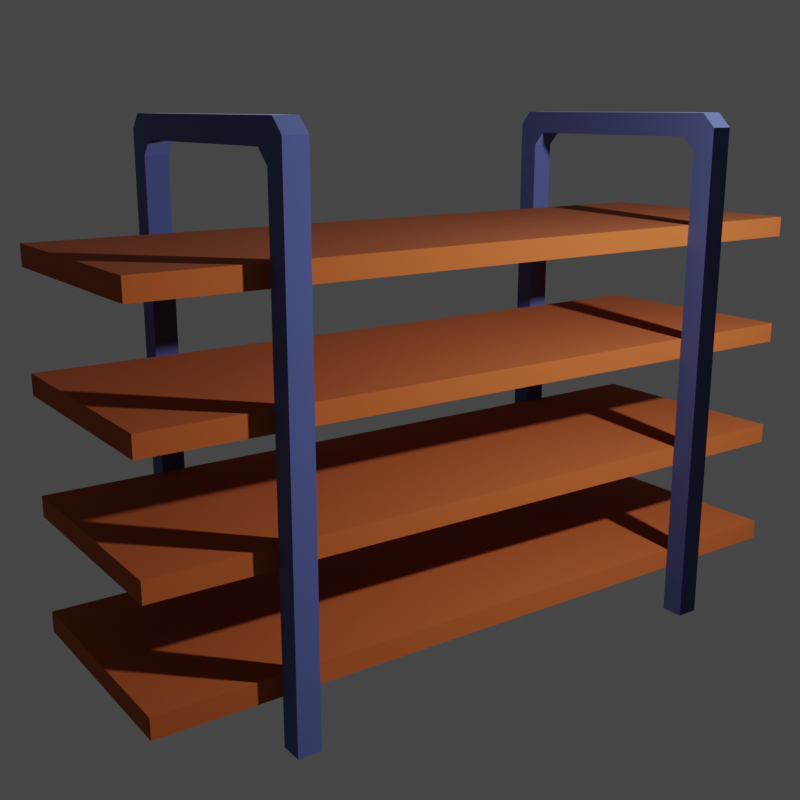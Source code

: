 # Source: fancy_shelf.blend  (saved by Blender 3.3.6; exported with 4.5.12 LTS)
import bpy
from mathutils import Matrix  # noqa: F401  (used for matrix-valued properties, if any)

bpy.ops.wm.read_factory_settings(use_empty=True)
scene = bpy.context.scene
scene.name = 'Scene'

# ---- collections
col_collection = bpy.data.collections.new('Collection'); scene.collection.children.link(col_collection)

# ---- materials (node trees are filled in below, after node groups)
mat_metal = bpy.data.materials.new('metal')
mat_metal.alpha_threshold = 0.0
mat_metal.use_transparent_shadow = False
mat_metal.roughness = 0.5
mat_metal.line_color = (0.0, 0.0, 0.0, 1.0)
mat_wood = bpy.data.materials.new('wood')
mat_wood.use_transparent_shadow = False

# ---- material node trees
mat_metal.use_nodes = True; mat_metal.node_tree.nodes.clear()
_N = mat_metal.node_tree.nodes; _L = mat_metal.node_tree.links
n0 = _N.new('ShaderNodeOutputMaterial'); n0.name = 'Material Output'; n0.location = (300, 300)
n1 = _N.new('ShaderNodeBsdfPrincipled'); n1.name = 'Principled BSDF'; n1.location = (10, 300)
n1.distribution = 'GGX'
n1.subsurface_method = 'RANDOM_WALK_SKIN'
n1.inputs[0].default_value = (0.1997, 0.2551, 0.7357, 1.0)
n1.inputs[1].default_value = 1.0
n1.inputs[2].default_value = 1.0
n1.inputs[3].default_value = 1.45
n1.inputs[13].default_value = 0.0
n1.inputs[24].default_value = 0.2
n1.inputs[27].default_value = (0.0, 0.0, 0.0, 1.0)
n1.inputs[28].default_value = 1.0
_L.new(n1.outputs[0], n0.inputs[0])
n0.is_active_output = True
mat_wood.use_nodes = True; mat_wood.node_tree.nodes.clear()
_N = mat_wood.node_tree.nodes; _L = mat_wood.node_tree.links
n0 = _N.new('ShaderNodeBsdfPrincipled'); n0.name = 'Principled BSDF'; n0.location = (10, 300)
n0.distribution = 'GGX'
n0.subsurface_method = 'RANDOM_WALK_SKIN'
n0.inputs[0].default_value = (0.4292, 0.09049, 0.01646, 1.0)
n0.inputs[2].default_value = 1.0
n0.inputs[3].default_value = 1.45
n0.inputs[27].default_value = (0.0, 0.0, 0.0, 1.0)
n0.inputs[28].default_value = 1.0
n1 = _N.new('ShaderNodeOutputMaterial'); n1.name = 'Material Output'; n1.location = (300, 300)
_L.new(n0.outputs[0], n1.inputs[0])
n1.is_active_output = True

# ---- world
world_world = bpy.data.worlds.new('World'); scene.world = world_world
world_world.use_nodes = True; world_world.node_tree.nodes.clear()
_N = world_world.node_tree.nodes; _L = world_world.node_tree.links
n0 = _N.new('ShaderNodeOutputWorld'); n0.name = 'World Output'; n0.location = (300, 300)
n1 = _N.new('ShaderNodeBackground'); n1.name = 'Background'; n1.location = (10, 300)
n1.inputs[0].default_value = (0.05088, 0.05088, 0.05088, 1.0)
_L.new(n1.outputs[0], n0.inputs[0])
n0.is_active_output = True
world_world.color = (0.05088, 0.05088, 0.05088)
world_world.use_sun_shadow = False
world_world.sun_shadow_jitter_overblur = 0.0

# ---- cameras
cam_camera = bpy.data.cameras.new('Camera')
cam_camera.clip_end = 100.0
cam_camera.ortho_scale = 7.314

# ---- lights
light_light = bpy.data.lights.new('Light', 'POINT')
light_light.transmission_factor = 0.0
light_light.energy = 1000.0
light_light.shadow_soft_size = 0.1
light_light.shadow_maximum_resolution = 0.006
light_light.use_absolute_resolution = True

# ---- meshes
me_cube = bpy.data.meshes.new('Cube')
me_cube.from_pydata([(1.12, -0.946, 0.001255), (1.12, -1.146, 0.001255), (0.9205, -0.946, 0.001255), (0.9205, -1.146, 0.001255), (-1.168, -1.146, 4.532), (-0.9682, -1.146, 4.332), (-1.168, -0.946, 4.532), (-0.9682, -0.946, 4.332), (1.12, 2.943, 0.001255), (1.12, 3.143, 0.001255), (-1.275, -1.146, 0.001754), (-1.076, -1.146, 0.001754), (-1.275, -0.946, 0.04277), (-1.076, -0.946, 0.04277), (1.0, -0.946, 4.532), (1.12, -0.946, 4.412), (1.0, -0.946, 4.412), (1.013, -0.946, 4.519), (1.025, -0.946, 4.507), (1.037, -0.946, 4.495), (1.048, -0.946, 4.484), (1.06, -0.946, 4.473), (1.071, -0.946, 4.461), (1.083, -0.946, 4.449), (1.095, -0.946, 4.438), (1.107, -0.946, 4.425), (1.12, -1.146, 4.412), (1.0, -1.146, 4.532), (1.0, -1.146, 4.412), (1.107, -1.146, 4.425), (1.095, -1.146, 4.438), (1.083, -1.146, 4.449), (1.071, -1.146, 4.461), (1.06, -1.146, 4.473), (1.048, -1.146, 4.484), (1.037, -1.146, 4.495), (1.025, -1.146, 4.507), (1.013, -1.146, 4.519), (0.9205, -0.946, 4.212), (0.8005, -0.946, 4.332), (1.0, -0.946, 4.412), (0.907, -0.946, 4.226), (0.8948, -0.946, 4.238), (0.8832, -0.946, 4.25), (0.8718, -0.946, 4.261), (0.86, -0.946, 4.273), (0.8484, -0.946, 4.284), (0.8372, -0.946, 4.296), (0.8257, -0.946, 4.307), (0.8137, -0.946, 4.319), (0.8005, -1.146, 4.332), (0.9205, -1.146, 4.212), (1.0, -1.146, 4.412), (0.8137, -1.146, 4.319), (0.8257, -1.146, 4.307), (0.8372, -1.146, 4.296), (0.8484, -1.146, 4.284), (0.86, -1.146, 4.273), (0.8718, -1.146, 4.261), (0.8832, -1.146, 4.25), (0.8948, -1.146, 4.238), (0.907, -1.146, 4.226), (-1.168, -1.146, 4.532), (-1.275, -1.146, 4.412), (-1.155, -1.146, 4.412), (-1.18, -1.146, 4.519), (-1.191, -1.146, 4.507), (-1.201, -1.146, 4.495), (-1.211, -1.146, 4.484), (-1.221, -1.146, 4.473), (-1.232, -1.146, 4.461), (-1.242, -1.146, 4.449), (-1.252, -1.146, 4.438), (-1.263, -1.146, 4.425), (-1.275, -0.946, 4.412), (-1.168, -0.946, 4.532), (-1.155, -0.946, 4.412), (-1.263, -0.946, 4.425), (-1.252, -0.946, 4.438), (-1.242, -0.946, 4.449), (-1.232, -0.946, 4.461), (-1.221, -0.946, 4.473), (-1.211, -0.946, 4.484), (-1.201, -0.946, 4.495), (-1.191, -0.946, 4.507), (-1.18, -0.946, 4.519), (-1.076, -1.146, 4.212), (-0.9682, -1.146, 4.332), (-1.155, -1.146, 4.412), (-1.064, -1.146, 4.226), (-1.053, -1.146, 4.238), (-1.042, -1.146, 4.25), (-1.032, -1.146, 4.261), (-1.022, -1.146, 4.273), (-1.011, -1.146, 4.284), (-1.001, -1.146, 4.296), (-0.9908, -1.146, 4.307), (-0.98, -1.146, 4.319), (-0.9682, -0.946, 4.332), (-1.076, -0.946, 4.212), (-1.155, -0.946, 4.412), (-0.98, -0.946, 4.319), (-0.9908, -0.946, 4.307), (-1.001, -0.946, 4.296), (-1.011, -0.946, 4.284), (-1.022, -0.946, 4.273), (-1.032, -0.946, 4.261), (-1.042, -0.946, 4.25), (-1.053, -0.946, 4.238), (-1.064, -0.946, 4.226), (0.9205, 3.143, 0.001255), (0.9205, 2.943, 0.001255), (-1.168, 2.943, 4.532), (-0.9682, 2.943, 4.332), (-1.168, 3.143, 4.532), (-0.9682, 3.143, 4.332), (-1.275, 2.943, 0.001754), (-1.076, 2.943, 0.001754), (-1.275, 3.143, 0.04277), (-1.076, 3.143, 0.04277), (1.0, 3.143, 4.532), (1.12, 3.143, 4.412), (1.0, 3.143, 4.412), (1.013, 3.143, 4.519), (1.025, 3.143, 4.507), (1.037, 3.143, 4.495), (1.048, 3.143, 4.484), (1.06, 3.143, 4.473), (1.071, 3.143, 4.461), (1.083, 3.143, 4.449), (1.095, 3.143, 4.438), (1.107, 3.143, 4.425), (1.12, 2.943, 4.412), (1.0, 2.943, 4.532), (1.0, 2.943, 4.412), (1.107, 2.943, 4.425), (1.095, 2.943, 4.438), (1.083, 2.943, 4.449), (1.071, 2.943, 4.461), (1.06, 2.943, 4.473), (1.048, 2.943, 4.484), (1.037, 2.943, 4.495), (1.025, 2.943, 4.507), (1.013, 2.943, 4.519), (0.9205, 3.143, 4.212), (0.8005, 3.143, 4.332), (1.0, 3.143, 4.412), (0.907, 3.143, 4.226), (0.8948, 3.143, 4.238), (0.8832, 3.143, 4.25), (0.8718, 3.143, 4.261), (0.86, 3.143, 4.273), (0.8484, 3.143, 4.284), (0.8372, 3.143, 4.296), (0.8257, 3.143, 4.307), (0.8137, 3.143, 4.319), (0.8005, 2.943, 4.332), (0.9205, 2.943, 4.212), (1.0, 2.943, 4.412), (0.8137, 2.943, 4.319), (0.8257, 2.943, 4.307), (0.8372, 2.943, 4.296), (0.8484, 2.943, 4.284), (0.86, 2.943, 4.273), (0.8718, 2.943, 4.261), (0.8832, 2.943, 4.25), (0.8948, 2.943, 4.238), (0.907, 2.943, 4.226), (-1.168, 2.943, 4.532), (-1.275, 2.943, 4.412), (-1.155, 2.943, 4.412), (-1.18, 2.943, 4.519), (-1.191, 2.943, 4.507), (-1.201, 2.943, 4.495), (-1.211, 2.943, 4.484), (-1.221, 2.943, 4.473), (-1.232, 2.943, 4.461), (-1.242, 2.943, 4.449), (-1.252, 2.943, 4.438), (-1.263, 2.943, 4.425), (-1.275, 3.143, 4.412), (-1.168, 3.143, 4.532), (-1.155, 3.143, 4.412), (-1.263, 3.143, 4.425), (-1.252, 3.143, 4.438), (-1.242, 3.143, 4.449), (-1.232, 3.143, 4.461), (-1.221, 3.143, 4.473), (-1.211, 3.143, 4.484), (-1.201, 3.143, 4.495), (-1.191, 3.143, 4.507), (-1.18, 3.143, 4.519), (-1.076, 2.943, 4.212), (-0.9682, 2.943, 4.332), (-1.155, 2.943, 4.412), (-1.064, 2.943, 4.226), (-1.053, 2.943, 4.238), (-1.042, 2.943, 4.25), (-1.032, 2.943, 4.261), (-1.022, 2.943, 4.273), (-1.011, 2.943, 4.284), (-1.001, 2.943, 4.296), (-0.9908, 2.943, 4.307), (-0.98, 2.943, 4.319), (-0.9682, 3.143, 4.332), (-1.076, 3.143, 4.212), (-1.155, 3.143, 4.412), (-0.98, 3.143, 4.319), (-0.9908, 3.143, 4.307), (-1.001, 3.143, 4.296), (-1.011, 3.143, 4.284), (-1.022, 3.143, 4.273), (-1.032, 3.143, 4.261), (-1.042, 3.143, 4.25), (-1.053, 3.143, 4.238), (-1.064, 3.143, 4.226)], [], [(50, 52, 28, 27, 4, 62, 64, 88, 87, 5), (2, 0, 1, 3), (1, 26, 28, 52, 51, 3), (2, 38, 40, 16, 15, 0), (39, 50, 5, 87, 98, 7), (0, 15, 26, 1), (156, 158, 134, 133, 112, 168, 170, 194, 193, 113), (12, 13, 11, 10), (86, 88, 64, 63, 10, 11), (6, 75, 62, 4, 27, 14), (74, 76, 100, 99, 13, 12), (14, 17, 18, 19, 20, 21, 22, 23, 24, 25, 15, 16), (26, 29, 30, 31, 32, 33, 34, 35, 36, 37, 27, 28), (14, 27, 37, 17), (17, 37, 36, 18), (18, 36, 35, 19), (19, 35, 34, 20), (20, 34, 33, 21), (21, 33, 32, 22), (22, 32, 31, 23), (23, 31, 30, 24), (24, 30, 29, 25), (25, 29, 26, 15), (38, 41, 42, 43, 44, 45, 46, 47, 48, 49, 39, 40), (50, 53, 54, 55, 56, 57, 58, 59, 60, 61, 51, 52), (50, 39, 49, 53), (53, 49, 48, 54), (54, 48, 47, 55), (55, 47, 46, 56), (56, 46, 45, 57), (57, 45, 44, 58), (58, 44, 43, 59), (59, 43, 42, 60), (60, 42, 41, 61), (61, 41, 38, 51), (3, 51, 38, 2), (63, 74, 12, 10), (62, 65, 66, 67, 68, 69, 70, 71, 72, 73, 63, 64), (74, 77, 78, 79, 80, 81, 82, 83, 84, 85, 75, 76), (74, 63, 73, 77), (77, 73, 72, 78), (78, 72, 71, 79), (79, 71, 70, 80), (80, 70, 69, 81), (81, 69, 68, 82), (82, 68, 67, 83), (83, 67, 66, 84), (84, 66, 65, 85), (85, 65, 62, 75), (14, 16, 40, 39, 7, 98, 100, 76, 75, 6), (86, 89, 90, 91, 92, 93, 94, 95, 96, 97, 87, 88), (98, 101, 102, 103, 104, 105, 106, 107, 108, 109, 99, 100), (86, 99, 109, 89), (89, 109, 108, 90), (90, 108, 107, 91), (91, 107, 106, 92), (92, 106, 105, 93), (93, 105, 104, 94), (94, 104, 103, 95), (95, 103, 102, 96), (96, 102, 101, 97), (97, 101, 98, 87), (99, 86, 11, 13), (110, 9, 8, 111), (8, 132, 134, 158, 157, 111), (110, 144, 146, 122, 121, 9), (145, 156, 113, 193, 204, 115), (9, 121, 132, 8), (118, 119, 117, 116), (192, 194, 170, 169, 116, 117), (114, 181, 168, 112, 133, 120), (180, 182, 206, 205, 119, 118), (120, 123, 124, 125, 126, 127, 128, 129, 130, 131, 121, 122), (132, 135, 136, 137, 138, 139, 140, 141, 142, 143, 133, 134), (120, 133, 143, 123), (123, 143, 142, 124), (124, 142, 141, 125), (125, 141, 140, 126), (126, 140, 139, 127), (127, 139, 138, 128), (128, 138, 137, 129), (129, 137, 136, 130), (130, 136, 135, 131), (131, 135, 132, 121), (144, 147, 148, 149, 150, 151, 152, 153, 154, 155, 145, 146), (156, 159, 160, 161, 162, 163, 164, 165, 166, 167, 157, 158), (156, 145, 155, 159), (159, 155, 154, 160), (160, 154, 153, 161), (161, 153, 152, 162), (162, 152, 151, 163), (163, 151, 150, 164), (164, 150, 149, 165), (165, 149, 148, 166), (166, 148, 147, 167), (167, 147, 144, 157), (111, 157, 144, 110), (169, 180, 118, 116), (168, 171, 172, 173, 174, 175, 176, 177, 178, 179, 169, 170), (180, 183, 184, 185, 186, 187, 188, 189, 190, 191, 181, 182), (180, 169, 179, 183), (183, 179, 178, 184), (184, 178, 177, 185), (185, 177, 176, 186), (186, 176, 175, 187), (187, 175, 174, 188), (188, 174, 173, 189), (189, 173, 172, 190), (190, 172, 171, 191), (191, 171, 168, 181), (120, 122, 146, 145, 115, 204, 206, 182, 181, 114), (192, 195, 196, 197, 198, 199, 200, 201, 202, 203, 193, 194), (204, 207, 208, 209, 210, 211, 212, 213, 214, 215, 205, 206), (192, 205, 215, 195), (195, 215, 214, 196), (196, 214, 213, 197), (197, 213, 212, 198), (198, 212, 211, 199), (199, 211, 210, 200), (200, 210, 209, 201), (201, 209, 208, 202), (202, 208, 207, 203), (203, 207, 204, 193), (205, 192, 117, 119)])
_uv = me_cube.uv_layers.new(name='UVMap')
_uv.uv.foreach_set('vector', [0.625, 0.75, 0.625, 0.6502, 0.625, 0.6502, 0.625, 0.5, 0.625, 0.5, 0.625, 0.5, 0.625, 0.6502, 0.625, 0.6502, 0.625, 0.75, 0.625, 0.75, 0.375, 0.25, 0.625, 0.25, 0.625, 0.5, 0.375, 0.5, 0.375, 0.5, 0.6184, 0.5, 0.625, 0.6502, 0.625, 0.6502, 0.6181, 0.75, 0.375, 0.75, 0.125, 0.5, 0.3681, 0.5, 0.375, 0.5998, 0.375, 0.5998, 0.3684, 0.75, 0.125, 0.75, 0.875, 0.75, 0.875, 0.5, 0.875, 0.5, 0.875, 0.5, 0.875, 0.75, 0.875, 0.75, 0.375, 0.75, 0.6184, 0.75, 0.6184, 1.0, 0.375, 1.0, 0.625, 0.75, 0.625, 0.6502, 0.625, 0.6502, 0.625, 0.5, 0.625, 0.5, 0.625, 0.5, 0.625, 0.6502, 0.625, 0.6502, 0.625, 0.75, 0.625, 0.75, 0.375, 0.0, 0.625, 0.0, 0.625, 0.25, 0.375, 0.25, 0.625, 0.75, 0.625, 0.6502, 0.625, 0.6502, 0.625, 0.5, 0.625, 0.5, 0.625, 0.75, 0.625, 0.75, 0.625, 0.75, 0.625, 1.0, 0.625, 1.0, 0.625, 1.0, 0.625, 0.75, 0.375, 0.75, 0.375, 0.5998, 0.375, 0.5998, 0.375, 0.5, 0.375, 0.5, 0.375, 0.75, 0.375, 0.6749, 0.3802, 0.6163, 0.3789, 0.6314, 0.3776, 0.6457, 0.3764, 0.6598, 0.375, 0.6752, 0.375, 0.6751, 0.375, 0.6751, 0.3698, 0.75, 0.3691, 0.75, 0.3684, 0.75, 0.375, 0.5998, 0.6184, 0.5, 0.6199, 0.5168, 0.6212, 0.5321, 0.6225, 0.5466, 0.6238, 0.561, 0.625, 0.5748, 0.625, 0.5749, 0.625, 0.5749, 0.625, 0.575, 0.625, 0.575, 0.625, 0.5751, 0.625, 0.6502, 0.625, 0.75, 0.625, 1.0, 0.625, 1.0, 0.625, 0.75, 0.625, 0.75, 0.625, 1.0, 0.625, 1.0, 0.625, 0.75, 0.625, 0.75, 0.625, 1.0, 0.625, 1.0, 0.625, 0.75, 0.625, 0.75, 0.625, 1.0, 0.625, 1.0, 0.625, 0.75, 0.625, 0.75, 0.625, 1.0, 0.625, 1.0, 0.625, 0.75, 0.625, 0.75, 0.625, 1.0, 0.6211, 1.0, 0.6211, 0.75, 0.6211, 0.75, 0.6211, 1.0, 0.6205, 1.0, 0.6205, 0.75, 0.6205, 0.75, 0.6205, 1.0, 0.6198, 1.0, 0.6198, 0.75, 0.6198, 0.75, 0.6198, 1.0, 0.6191, 1.0, 0.6191, 0.75, 0.6191, 0.75, 0.6191, 1.0, 0.6184, 1.0, 0.6184, 0.75, 0.3681, 0.5, 0.3696, 0.4832, 0.3709, 0.4679, 0.3722, 0.4534, 0.3735, 0.439, 0.3716, 0.5, 0.3723, 0.5, 0.3729, 0.5, 0.3736, 0.5, 0.3742, 0.5, 0.375, 0.5, 0.375, 0.5998, 0.625, 0.75, 0.6298, 0.8837, 0.6285, 0.8686, 0.6273, 0.8543, 0.6261, 0.8402, 0.6216, 0.75, 0.6209, 0.75, 0.6202, 0.75, 0.6196, 0.75, 0.6189, 0.75, 0.6181, 0.75, 0.625, 0.6502, 0.875, 0.5, 0.875, 0.75, 0.875, 0.75, 0.875, 0.5, 0.875, 0.5, 0.875, 0.75, 0.875, 0.75, 0.875, 0.5, 0.875, 0.5, 0.875, 0.75, 0.875, 0.75, 0.875, 0.5, 0.875, 0.5, 0.875, 0.75, 0.875, 0.75, 0.875, 0.5, 0.875, 0.5, 0.875, 0.75, 0.875, 0.75, 0.875, 0.5, 0.875, 0.5, 0.875, 0.75, 0.8709, 0.75, 0.8709, 0.5, 0.8709, 0.5, 0.8709, 0.75, 0.8702, 0.75, 0.8702, 0.5, 0.8702, 0.5, 0.8702, 0.75, 0.8696, 0.75, 0.8696, 0.5, 0.8696, 0.5, 0.8696, 0.75, 0.8689, 0.75, 0.8689, 0.5, 0.8689, 0.5, 0.8689, 0.75, 0.8681, 0.75, 0.8681, 0.5, 0.625, 0.5, 0.8681, 0.5, 0.8681, 0.75, 0.625, 0.75, 0.625, 1.0, 0.625, 0.75, 0.625, 0.75, 0.625, 1.0, 0.625, 0.5672, 0.625, 0.6197, 0.625, 0.6062, 0.625, 0.5934, 0.625, 0.5807, 0.625, 0.5709, 0.625, 0.5717, 0.625, 0.5, 0.625, 0.5, 0.625, 0.5, 0.625, 0.5, 0.625, 0.6502, 0.375, 0.75, 0.375, 0.735, 0.375, 0.7212, 0.375, 0.7082, 0.375, 0.6954, 0.375, 0.6791, 0.375, 0.6798, 0.375, 0.6805, 0.375, 0.6812, 0.375, 0.682, 0.375, 0.6828, 0.375, 0.5998, 0.625, 0.75, 0.625, 1.0, 0.625, 1.0, 0.625, 0.75, 0.625, 0.75, 0.625, 1.0, 0.625, 1.0, 0.625, 0.75, 0.625, 0.75, 0.625, 1.0, 0.625, 1.0, 0.625, 0.75, 0.625, 0.75, 0.625, 1.0, 0.625, 1.0, 0.625, 0.75, 0.625, 0.75, 0.625, 1.0, 0.625, 1.0, 0.625, 0.75, 0.625, 0.75, 0.625, 1.0, 0.625, 1.0, 0.625, 0.75, 0.625, 0.75, 0.625, 1.0, 0.625, 1.0, 0.625, 0.75, 0.625, 0.75, 0.625, 1.0, 0.625, 1.0, 0.625, 0.75, 0.625, 0.75, 0.625, 1.0, 0.625, 1.0, 0.625, 0.75, 0.625, 0.75, 0.625, 1.0, 0.625, 1.0, 0.625, 0.75, 0.375, 0.75, 0.375, 0.5998, 0.375, 0.5998, 0.375, 0.5, 0.375, 0.5, 0.375, 0.5, 0.375, 0.5998, 0.375, 0.5998, 0.375, 0.75, 0.375, 0.75, 0.625, 0.75, 0.625, 0.765, 0.625, 0.7788, 0.625, 0.7918, 0.625, 0.8046, 0.625, 0.75, 0.625, 0.75, 0.625, 0.75, 0.625, 0.75, 0.625, 0.75, 0.625, 0.75, 0.625, 0.6502, 0.375, 0.5, 0.375, 0.3803, 0.375, 0.3938, 0.375, 0.4066, 0.375, 0.4193, 0.375, 0.5, 0.375, 0.5, 0.375, 0.5, 0.375, 0.5, 0.375, 0.5, 0.375, 0.5, 0.375, 0.5998, 0.875, 0.5, 0.875, 0.75, 0.875, 0.75, 0.875, 0.5, 0.875, 0.5, 0.875, 0.75, 0.875, 0.75, 0.875, 0.5, 0.875, 0.5, 0.875, 0.75, 0.875, 0.75, 0.875, 0.5, 0.875, 0.5, 0.875, 0.75, 0.875, 0.75, 0.875, 0.5, 0.875, 0.5, 0.875, 0.75, 0.875, 0.75, 0.875, 0.5, 0.875, 0.5, 0.875, 0.75, 0.875, 0.75, 0.875, 0.5, 0.875, 0.5, 0.875, 0.75, 0.875, 0.75, 0.875, 0.5, 0.875, 0.5, 0.875, 0.75, 0.875, 0.75, 0.875, 0.5, 0.875, 0.5, 0.875, 0.75, 0.875, 0.75, 0.875, 0.5, 0.875, 0.5, 0.875, 0.75, 0.875, 0.75, 0.875, 0.5, 0.875, 0.75, 0.875, 0.5, 0.875, 0.5, 0.875, 0.75, 0.375, 0.25, 0.625, 0.25, 0.625, 0.5, 0.375, 0.5, 0.375, 0.5, 0.6184, 0.5, 0.625, 0.6502, 0.625, 0.6502, 0.6181, 0.75, 0.375, 0.75, 0.125, 0.5, 0.3681, 0.5, 0.375, 0.5998, 0.375, 0.5998, 0.3684, 0.75, 0.125, 0.75, 0.875, 0.75, 0.875, 0.5, 0.875, 0.5, 0.875, 0.5, 0.875, 0.75, 0.875, 0.75, 0.375, 0.75, 0.6184, 0.75, 0.6184, 1.0, 0.375, 1.0, 0.375, 0.0, 0.625, 0.0, 0.625, 0.25, 0.375, 0.25, 0.625, 0.75, 0.625, 0.6502, 0.625, 0.6502, 0.625, 0.5, 0.625, 0.5, 0.625, 0.75, 0.625, 0.75, 0.625, 0.75, 0.625, 1.0, 0.625, 1.0, 0.625, 1.0, 0.625, 0.75, 0.375, 0.75, 0.375, 0.5998, 0.375, 0.5998, 0.375, 0.5, 0.375, 0.5, 0.375, 0.75, 0.375, 0.6749, 0.3802, 0.6163, 0.3789, 0.6314, 0.3776, 0.6457, 0.3764, 0.6598, 0.375, 0.6752, 0.375, 0.6751, 0.375, 0.6751, 0.3698, 0.75, 0.3691, 0.75, 0.3684, 0.75, 0.375, 0.5998, 0.6184, 0.5, 0.6199, 0.5168, 0.6212, 0.5321, 0.6225, 0.5466, 0.6238, 0.561, 0.625, 0.5748, 0.625, 0.5749, 0.625, 0.5749, 0.625, 0.575, 0.625, 0.575, 0.625, 0.5751, 0.625, 0.6502, 0.625, 0.75, 0.625, 1.0, 0.625, 1.0, 0.625, 0.75, 0.625, 0.75, 0.625, 1.0, 0.625, 1.0, 0.625, 0.75, 0.625, 0.75, 0.625, 1.0, 0.625, 1.0, 0.625, 0.75, 0.625, 0.75, 0.625, 1.0, 0.625, 1.0, 0.625, 0.75, 0.625, 0.75, 0.625, 1.0, 0.625, 1.0, 0.625, 0.75, 0.625, 0.75, 0.625, 1.0, 0.6211, 1.0, 0.6211, 0.75, 0.6211, 0.75, 0.6211, 1.0, 0.6205, 1.0, 0.6205, 0.75, 0.6205, 0.75, 0.6205, 1.0, 0.6198, 1.0, 0.6198, 0.75, 0.6198, 0.75, 0.6198, 1.0, 0.6191, 1.0, 0.6191, 0.75, 0.6191, 0.75, 0.6191, 1.0, 0.6184, 1.0, 0.6184, 0.75, 0.3681, 0.5, 0.3696, 0.4832, 0.3709, 0.4679, 0.3722, 0.4534, 0.3735, 0.439, 0.3716, 0.5, 0.3723, 0.5, 0.3729, 0.5, 0.3736, 0.5, 0.3742, 0.5, 0.375, 0.5, 0.375, 0.5998, 0.625, 0.75, 0.6298, 0.8837, 0.6285, 0.8686, 0.6273, 0.8543, 0.6261, 0.8402, 0.6216, 0.75, 0.6209, 0.75, 0.6202, 0.75, 0.6196, 0.75, 0.6189, 0.75, 0.6181, 0.75, 0.625, 0.6502, 0.875, 0.5, 0.875, 0.75, 0.875, 0.75, 0.875, 0.5, 0.875, 0.5, 0.875, 0.75, 0.875, 0.75, 0.875, 0.5, 0.875, 0.5, 0.875, 0.75, 0.875, 0.75, 0.875, 0.5, 0.875, 0.5, 0.875, 0.75, 0.875, 0.75, 0.875, 0.5, 0.875, 0.5, 0.875, 0.75, 0.875, 0.75, 0.875, 0.5, 0.875, 0.5, 0.875, 0.75, 0.8709, 0.75, 0.8709, 0.5, 0.8709, 0.5, 0.8709, 0.75, 0.8702, 0.75, 0.8702, 0.5, 0.8702, 0.5, 0.8702, 0.75, 0.8696, 0.75, 0.8696, 0.5, 0.8696, 0.5, 0.8696, 0.75, 0.8689, 0.75, 0.8689, 0.5, 0.8689, 0.5, 0.8689, 0.75, 0.8681, 0.75, 0.8681, 0.5, 0.625, 0.5, 0.8681, 0.5, 0.8681, 0.75, 0.625, 0.75, 0.625, 1.0, 0.625, 0.75, 0.625, 0.75, 0.625, 1.0, 0.625, 0.5672, 0.625, 0.6197, 0.625, 0.6062, 0.625, 0.5934, 0.625, 0.5807, 0.625, 0.5709, 0.625, 0.5717, 0.625, 0.5, 0.625, 0.5, 0.625, 0.5, 0.625, 0.5, 0.625, 0.6502, 0.375, 0.75, 0.375, 0.735, 0.375, 0.7212, 0.375, 0.7082, 0.375, 0.6954, 0.375, 0.6791, 0.375, 0.6798, 0.375, 0.6805, 0.375, 0.6812, 0.375, 0.682, 0.375, 0.6828, 0.375, 0.5998, 0.625, 0.75, 0.625, 1.0, 0.625, 1.0, 0.625, 0.75, 0.625, 0.75, 0.625, 1.0, 0.625, 1.0, 0.625, 0.75, 0.625, 0.75, 0.625, 1.0, 0.625, 1.0, 0.625, 0.75, 0.625, 0.75, 0.625, 1.0, 0.625, 1.0, 0.625, 0.75, 0.625, 0.75, 0.625, 1.0, 0.625, 1.0, 0.625, 0.75, 0.625, 0.75, 0.625, 1.0, 0.625, 1.0, 0.625, 0.75, 0.625, 0.75, 0.625, 1.0, 0.625, 1.0, 0.625, 0.75, 0.625, 0.75, 0.625, 1.0, 0.625, 1.0, 0.625, 0.75, 0.625, 0.75, 0.625, 1.0, 0.625, 1.0, 0.625, 0.75, 0.625, 0.75, 0.625, 1.0, 0.625, 1.0, 0.625, 0.75, 0.375, 0.75, 0.375, 0.5998, 0.375, 0.5998, 0.375, 0.5, 0.375, 0.5, 0.375, 0.5, 0.375, 0.5998, 0.375, 0.5998, 0.375, 0.75, 0.375, 0.75, 0.625, 0.75, 0.625, 0.765, 0.625, 0.7788, 0.625, 0.7918, 0.625, 0.8046, 0.625, 0.75, 0.625, 0.75, 0.625, 0.75, 0.625, 0.75, 0.625, 0.75, 0.625, 0.75, 0.625, 0.6502, 0.375, 0.5, 0.375, 0.3803, 0.375, 0.3938, 0.375, 0.4066, 0.375, 0.4193, 0.375, 0.5, 0.375, 0.5, 0.375, 0.5, 0.375, 0.5, 0.375, 0.5, 0.375, 0.5, 0.375, 0.5998, 0.875, 0.5, 0.875, 0.75, 0.875, 0.75, 0.875, 0.5, 0.875, 0.5, 0.875, 0.75, 0.875, 0.75, 0.875, 0.5, 0.875, 0.5, 0.875, 0.75, 0.875, 0.75, 0.875, 0.5, 0.875, 0.5, 0.875, 0.75, 0.875, 0.75, 0.875, 0.5, 0.875, 0.5, 0.875, 0.75, 0.875, 0.75, 0.875, 0.5, 0.875, 0.5, 0.875, 0.75, 0.875, 0.75, 0.875, 0.5, 0.875, 0.5, 0.875, 0.75, 0.875, 0.75, 0.875, 0.5, 0.875, 0.5, 0.875, 0.75, 0.875, 0.75, 0.875, 0.5, 0.875, 0.5, 0.875, 0.75, 0.875, 0.75, 0.875, 0.5, 0.875, 0.5, 0.875, 0.75, 0.875, 0.75, 0.875, 0.5, 0.875, 0.75, 0.875, 0.5, 0.875, 0.5, 0.875, 0.75])
me_cube.materials.append(mat_metal)
me_cube.materials.append(mat_wood)
me_cube.use_mirror_vertex_groups = False
me_cube.update()
me_cube.normals_split_custom_set([tuple(v) for v in zip(*[iter([0.0, -1.0, -7.166e-08, 0.0, -1.0, -7.166e-08, 0.0, -1.0, -7.166e-08, 0.0, -1.0, -7.166e-08, 0.0, -1.0, -7.166e-08, 0.0, -1.0, -7.166e-08, 0.0, -1.0, -7.166e-08, 0.0, -1.0, -7.166e-08, 0.0, -1.0, -7.166e-08, 0.0, -1.0, -7.166e-08, -0.9165, 0.2415, 0.3188, -0.9371, 0.2109, 0.2782, -0.9031, 0.3355, 0.2681, -0.8735, 0.3803, 0.3039, 0.0, -1.0, 0.0, 0.0, -1.0, 0.0, 0.0, -1.0, 0.0, 0.0, -1.0, 0.0, 0.0, -1.0, 0.0, 0.0, -1.0, 0.0, 0.0, 1.0, 0.0, 0.0, 1.0, 0.0, 0.0, 1.0, 0.0, 0.0, 1.0, 0.0, 0.0, 1.0, 0.0, 0.0, 1.0, 0.0, 0.0, 0.0, -1.0, 0.0, 0.0, -1.0, 0.0, 0.0, -1.0, 0.0, 0.0, -1.0, 0.0, 0.0, -1.0, 0.0, 0.0, -1.0, 1.0, 0.0, 0.0, 1.0, 0.0, 0.0, 1.0, 0.0, 0.0, 1.0, 0.0, 0.0, 0.0, -1.0, 2.867e-07, 0.0, -1.0, 2.867e-07, 0.0, -1.0, 2.867e-07, 0.0, -1.0, 2.867e-07, 0.0, -1.0, 2.867e-07, 0.0, -1.0, 2.867e-07, 0.0, -1.0, 2.867e-07, 0.0, -1.0, 2.867e-07, 0.0, -1.0, 2.867e-07, 0.0, -1.0, 2.867e-07, 0.9653, 0.2419, -0.09832, 0.9533, 0.2798, -0.1138, 0.9052, 0.4181, -0.07675, 0.9282, 0.3659, -0.0672, 0.0, -1.0, 0.0, 0.0, -1.0, 0.0, 0.0, -1.0, 0.0, 0.0, -1.0, 0.0, 0.0, -1.0, 0.0, 0.0, -1.0, 0.0, 0.0, 0.0, 1.0, 0.0, 0.0, 1.0, 0.0, 0.0, 1.0, 0.0, 0.0, 1.0, 0.0, 0.0, 1.0, 0.0, 0.0, 1.0, 0.0, 1.0, 0.0, 0.0, 1.0, 0.0, 0.0, 1.0, 0.0, 0.0, 1.0, 0.0, 0.0, 1.0, 0.0, 0.0, 1.0, 0.0, 0.0, 1.0, -1.031e-06, 0.0, 1.0, -1.031e-06, 0.0, 1.0, -1.031e-06, 0.0, 1.0, -1.031e-06, 0.0, 1.0, -1.031e-06, 0.0, 1.0, -1.031e-06, 0.0, 1.0, -1.031e-06, 0.0, 1.0, -1.031e-06, 0.0, 1.0, -1.031e-06, 0.0, 1.0, -1.031e-06, 0.0, 1.0, -1.031e-06, 0.0, 1.0, -1.031e-06, 0.0, -1.0, 1.417e-06, 0.0, -1.0, 1.417e-06, 0.0, -1.0, 1.417e-06, 0.0, -1.0, 1.417e-06, 0.0, -1.0, 1.417e-06, 0.0, -1.0, 1.417e-06, 0.0, -1.0, 1.417e-06, 0.0, -1.0, 1.417e-06, 0.0, -1.0, 1.417e-06, 0.0, -1.0, 1.417e-06, 0.0, -1.0, 1.417e-06, 0.0, -1.0, 1.417e-06, 0.7044, 0.0, 0.7098, 0.7044, 0.0, 0.7098, 0.7044, 0.0, 0.7098, 0.7044, 0.0, 0.7098, 0.7044, 0.0, 0.7098, 0.7044, 0.0, 0.7098, 0.7044, 0.0, 0.7098, 0.7044, 0.0, 0.7098, 0.7044, 0.0, 0.7098, 0.7044, 0.0, 0.7098, 0.7044, 0.0, 0.7098, 0.7044, 0.0, 0.7098, 0.7044, 0.0, 0.7098, 0.7044, 0.0, 0.7098, 0.7044, 0.0, 0.7098, 0.7044, 0.0, 0.7098, 0.7044, 0.0, 0.7098, 0.7044, 0.0, 0.7098, 0.7044, 0.0, 0.7098, 0.7044, 0.0, 0.7098, 0.7098, 0.0, 0.7044, 0.7098, 0.0, 0.7044, 0.7098, 0.0, 0.7044, 0.7098, 0.0, 0.7044, 0.7097, 0.0, 0.7045, 0.7097, 0.0, 0.7045, 0.7097, 0.0, 0.7045, 0.7097, 0.0, 0.7045, 0.7097, 0.0, 0.7045, 0.7097, 0.0, 0.7045, 0.7097, 0.0, 0.7045, 0.7097, 0.0, 0.7045, 0.7097, 0.0, 0.7045, 0.7097, 0.0, 0.7045, 0.7097, 0.0, 0.7045, 0.7097, 0.0, 0.7045, 0.7098, 0.0, 0.7044, 0.7098, 0.0, 0.7044, 0.7098, 0.0, 0.7044, 0.7098, 0.0, 0.7044, 0.0, 1.0, -8.904e-07, 0.0, 1.0, -8.904e-07, 0.0, 1.0, -8.904e-07, 0.0, 1.0, -8.904e-07, 0.0, 1.0, -8.904e-07, 0.0, 1.0, -8.904e-07, 0.0, 1.0, -8.904e-07, 0.0, 1.0, -8.904e-07, 0.0, 1.0, -8.904e-07, 0.0, 1.0, -8.904e-07, 0.0, 1.0, -8.904e-07, 0.0, 1.0, -8.904e-07, 0.0, -1.0, 4.452e-07, 0.0, -1.0, 4.452e-07, 0.0, -1.0, 4.452e-07, 0.0, -1.0, 4.452e-07, 0.0, -1.0, 4.452e-07, 0.0, -1.0, 4.452e-07, 0.0, -1.0, 4.452e-07, 0.0, -1.0, 4.452e-07, 0.0, -1.0, 4.452e-07, 0.0, -1.0, 4.452e-07, 0.0, -1.0, 4.452e-07, 0.0, -1.0, 4.452e-07, -0.7044, 0.0, -0.7098, -0.7044, 0.0, -0.7098, -0.7044, 0.0, -0.7098, -0.7044, 0.0, -0.7098, -0.7044, 0.0, -0.7098, -0.7044, 0.0, -0.7098, -0.7044, 0.0, -0.7098, -0.7044, 0.0, -0.7098, -0.7044, 0.0, -0.7098, -0.7044, 0.0, -0.7098, -0.7044, 0.0, -0.7098, -0.7044, 0.0, -0.7098, -0.7044, 0.0, -0.7098, -0.7044, 0.0, -0.7098, -0.7044, 0.0, -0.7098, -0.7044, 0.0, -0.7098, -0.7044, 0.0, -0.7098, -0.7044, 0.0, -0.7098, -0.7044, 0.0, -0.7098, -0.7044, 0.0, -0.7098, -0.7098, 0.0, -0.7044, -0.7098, 0.0, -0.7044, -0.7098, 0.0, -0.7044, -0.7098, 0.0, -0.7044, -0.7097, 0.0, -0.7045, -0.7097, 0.0, -0.7045, -0.7097, 0.0, -0.7045, -0.7097, 0.0, -0.7045, -0.7097, 0.0, -0.7045, -0.7097, 0.0, -0.7045, -0.7097, 0.0, -0.7045, -0.7097, 0.0, -0.7045, -0.7097, 0.0, -0.7045, -0.7097, 0.0, -0.7045, -0.7097, 0.0, -0.7045, -0.7097, 0.0, -0.7045, -0.7098, 0.0, -0.7044, -0.7098, 0.0, -0.7044, -0.7098, 0.0, -0.7044, -0.7098, 0.0, -0.7044, -1.0, 0.0, 0.0, -1.0, 0.0, 0.0, -1.0, 0.0, 0.0, -1.0, 0.0, 0.0, -1.0, 2.125e-08, 0.0, -1.0, 2.125e-08, 0.0, -1.0, 2.125e-08, 0.0, -1.0, 2.125e-08, 0.0, 0.0, -1.0, 0.0, 0.0, -1.0, 0.0, 0.0, -1.0, 0.0, 0.0, -1.0, 0.0, 0.0, -1.0, 0.0, 0.0, -1.0, 0.0, 0.0, -1.0, 0.0, 0.0, -1.0, 0.0, 0.0, -1.0, 0.0, 0.0, -1.0, 0.0, 0.0, -1.0, 0.0, 0.0, -1.0, 0.0, 0.0, 1.0, -1.418e-06, 0.0, 1.0, -1.418e-06, 0.0, 1.0, -1.418e-06, 0.0, 1.0, -1.418e-06, 0.0, 1.0, -1.418e-06, 0.0, 1.0, -1.418e-06, 0.0, 1.0, -1.418e-06, 0.0, 1.0, -1.418e-06, 0.0, 1.0, -1.418e-06, 0.0, 1.0, -1.418e-06, 0.0, 1.0, -1.418e-06, 0.0, 1.0, -1.418e-06, -0.7475, 0.0, 0.6643, -0.7475, 0.0, 0.6643, -0.7475, 0.0, 0.6643, -0.7475, 0.0, 0.6643, -0.7475, 0.0, 0.6643, -0.7475, 0.0, 0.6643, -0.7475, 0.0, 0.6643, -0.7475, 0.0, 0.6643, -0.7475, 0.0, 0.6643, -0.7475, 0.0, 0.6643, -0.7475, 0.0, 0.6643, -0.7475, 0.0, 0.6643, -0.7475, 0.0, 0.6643, -0.7475, 0.0, 0.6643, -0.7475, 0.0, 0.6643, -0.7475, 0.0, 0.6643, -0.7475, 0.0, 0.6643, -0.7475, 0.0, 0.6643, -0.7475, 0.0, 0.6643, -0.7475, 0.0, 0.6643, -0.7424, 0.0, 0.6699, -0.7424, 0.0, 0.6699, -0.7424, 0.0, 0.6699, -0.7424, 0.0, 0.6699, -0.7425, 0.0, 0.6699, -0.7425, 0.0, 0.6699, -0.7425, 0.0, 0.6699, -0.7425, 0.0, 0.6699, -0.7425, 0.0, 0.6699, -0.7425, 0.0, 0.6699, -0.7425, 0.0, 0.6699, -0.7425, 0.0, 0.6699, -0.7425, 0.0, 0.6699, -0.7425, 0.0, 0.6699, -0.7425, 0.0, 0.6699, -0.7425, 0.0, 0.6699, -0.7425, 0.0, 0.6699, -0.7425, 0.0, 0.6699, -0.7425, 0.0, 0.6699, -0.7425, 0.0, 0.6699, 0.0, 1.0, 6.002e-07, 0.0, 1.0, 6.002e-07, 0.0, 1.0, 6.002e-07, 0.0, 1.0, 6.002e-07, 0.0, 1.0, 6.002e-07, 0.0, 1.0, 6.002e-07, 0.0, 1.0, 6.002e-07, 0.0, 1.0, 6.002e-07, 0.0, 1.0, 6.002e-07, 0.0, 1.0, 6.002e-07, 0.0, -1.0, -9.623e-07, 0.0, -1.0, -9.623e-07, 0.0, -1.0, -9.623e-07, 0.0, -1.0, -9.623e-07, 0.0, -1.0, -9.623e-07, 0.0, -1.0, -9.623e-07, 0.0, -1.0, -9.623e-07, 0.0, -1.0, -9.623e-07, 0.0, -1.0, -9.623e-07, 0.0, -1.0, -9.623e-07, 0.0, -1.0, -9.623e-07, 0.0, -1.0, -9.623e-07, 0.0, 1.0, -4.811e-07, 0.0, 1.0, -4.811e-07, 0.0, 1.0, -4.811e-07, 0.0, 1.0, -4.811e-07, 0.0, 1.0, -4.811e-07, 0.0, 1.0, -4.811e-07, 0.0, 1.0, -4.811e-07, 0.0, 1.0, -4.811e-07, 0.0, 1.0, -4.811e-07, 0.0, 1.0, -4.811e-07, 0.0, 1.0, -4.811e-07, 0.0, 1.0, -4.811e-07, 0.7475, 0.0, -0.6643, 0.7475, 0.0, -0.6643, 0.7475, 0.0, -0.6643, 0.7475, 0.0, -0.6643, 0.7475, 0.0, -0.6643, 0.7475, 0.0, -0.6643, 0.7475, 0.0, -0.6643, 0.7475, 0.0, -0.6643, 0.7475, 0.0, -0.6643, 0.7475, 0.0, -0.6643, 0.7475, 0.0, -0.6643, 0.7475, 0.0, -0.6643, 0.7475, 0.0, -0.6643, 0.7475, 0.0, -0.6643, 0.7475, 0.0, -0.6643, 0.7475, 0.0, -0.6643, 0.7475, 0.0, -0.6643, 0.7475, 0.0, -0.6643, 0.7475, 0.0, -0.6643, 0.7475, 0.0, -0.6643, 0.7424, 0.0, -0.6699, 0.7424, 0.0, -0.6699, 0.7424, 0.0, -0.6699, 0.7424, 0.0, -0.6699, 0.7425, 0.0, -0.6699, 0.7425, 0.0, -0.6699, 0.7425, 0.0, -0.6699, 0.7425, 0.0, -0.6699, 0.7425, 0.0, -0.6699, 0.7425, 0.0, -0.6699, 0.7425, 0.0, -0.6699, 0.7425, 0.0, -0.6699, 0.7425, 0.0, -0.6699, 0.7425, 0.0, -0.6699, 0.7425, 0.0, -0.6699, 0.7425, 0.0, -0.6699, 0.7425, 0.0, -0.6699, 0.7425, 0.0, -0.6699, 0.7425, 0.0, -0.6699, 0.7425, 0.0, -0.6699, 1.0, -6.856e-07, 0.0, 1.0, -6.856e-07, 0.0, 1.0, -6.856e-07, 0.0, 1.0, -6.856e-07, 0.0, -0.9165, 0.2415, 0.3188, -0.9371, 0.2109, 0.2782, -0.9031, 0.3355, 0.2681, -0.8735, 0.3803, 0.3039, 0.0, -1.0, -5.121e-08, 0.0, -1.0, -5.121e-08, 0.0, -1.0, -5.121e-08, 0.0, -1.0, -5.121e-08, 0.0, -1.0, -5.121e-08, 0.0, -1.0, -5.121e-08, 0.0, 1.0, -3.414e-08, 0.0, 1.0, -3.414e-08, 0.0, 1.0, -3.414e-08, 0.0, 1.0, -3.414e-08, 0.0, 1.0, -3.414e-08, 0.0, 1.0, -3.414e-08, 0.0, 0.0, -1.0, 0.0, 0.0, -1.0, 0.0, 0.0, -1.0, 0.0, 0.0, -1.0, 0.0, 0.0, -1.0, 0.0, 0.0, -1.0, -0.3358, -0.9419, -0.0004065, -0.2025, -0.5682, -0.7976, -0.2066, -0.543, -0.8139, -0.3557, -0.9346, -0.0003584, 0.9653, 0.2419, -0.09832, 0.9533, 0.2798, -0.1138, 0.9052, 0.4181, -0.07675, 0.9282, 0.3659, -0.06719, 0.0, -1.0, -6.829e-08, 0.0, -1.0, -6.829e-08, 0.0, -1.0, -6.829e-08, 0.0, -1.0, -6.829e-08, 0.0, -1.0, -6.829e-08, 0.0, -1.0, -6.829e-08, 0.0, 0.0, 1.0, 0.0, 0.0, 1.0, 0.0, 0.0, 1.0, 0.0, 0.0, 1.0, 0.0, 0.0, 1.0, 0.0, 0.0, 1.0, 0.0, 1.0, 0.0, 0.0, 1.0, 0.0, 0.0, 1.0, 0.0, 0.0, 1.0, 0.0, 0.0, 1.0, 0.0, 0.0, 1.0, 0.0, 0.0, 1.0, -4.124e-06, 0.0, 1.0, -4.124e-06, 0.0, 1.0, -4.124e-06, 0.0, 1.0, -4.124e-06, 0.0, 1.0, -4.124e-06, 0.0, 1.0, -4.124e-06, 0.0, 1.0, -4.124e-06, 0.0, 1.0, -4.124e-06, 0.0, 1.0, -4.124e-06, 0.0, 1.0, -4.124e-06, 0.0, 1.0, -4.124e-06, 0.0, 1.0, -4.124e-06, 0.0, -1.0, 2.577e-06, 0.0, -1.0, 2.577e-06, 0.0, -1.0, 2.577e-06, 0.0, -1.0, 2.577e-06, 0.0, -1.0, 2.577e-06, 0.0, -1.0, 2.577e-06, 0.0, -1.0, 2.577e-06, 0.0, -1.0, 2.577e-06, 0.0, -1.0, 2.577e-06, 0.0, -1.0, 2.577e-06, 0.0, -1.0, 2.577e-06, 0.0, -1.0, 2.577e-06, 0.7044, 0.0, 0.7098, 0.7044, 0.0, 0.7098, 0.7044, 0.0, 0.7098, 0.7044, 0.0, 0.7098, 0.7044, 0.0, 0.7098, 0.7044, 0.0, 0.7098, 0.7044, 0.0, 0.7098, 0.7044, 0.0, 0.7098, 0.7044, 0.0, 0.7098, 0.7044, 0.0, 0.7098, 0.7044, 0.0, 0.7098, 0.7044, 0.0, 0.7098, 0.7044, 0.0, 0.7098, 0.7044, 0.0, 0.7098, 0.7044, 0.0, 0.7098, 0.7044, 0.0, 0.7098, 0.7044, 0.0, 0.7098, 0.7044, 0.0, 0.7098, 0.7044, 0.0, 0.7098, 0.7044, 0.0, 0.7098, 0.7098, 0.0, 0.7044, 0.7098, 0.0, 0.7044, 0.7098, 0.0, 0.7044, 0.7098, 0.0, 0.7044, 0.7097, 0.0, 0.7045, 0.7097, 0.0, 0.7045, 0.7097, 0.0, 0.7045, 0.7097, 0.0, 0.7045, 0.7097, 0.0, 0.7045, 0.7097, 0.0, 0.7045, 0.7097, 0.0, 0.7045, 0.7097, 0.0, 0.7045, 0.7097, 0.0, 0.7045, 0.7097, 0.0, 0.7045, 0.7097, 0.0, 0.7045, 0.7097, 0.0, 0.7045, 0.7098, 0.0, 0.7044, 0.7098, 0.0, 0.7044, 0.7098, 0.0, 0.7044, 0.7098, 0.0, 0.7044, 0.0, 1.0, -7.123e-06, 0.0, 1.0, -7.123e-06, 0.0, 1.0, -7.123e-06, 0.0, 1.0, -7.123e-06, 0.0, 1.0, -7.123e-06, 0.0, 1.0, -7.123e-06, 0.0, 1.0, -7.123e-06, 0.0, 1.0, -7.123e-06, 0.0, 1.0, -7.123e-06, 0.0, 1.0, -7.123e-06, 0.0, 1.0, -7.123e-06, 0.0, 1.0, -7.123e-06, 0.0, -1.0, -2.671e-06, 0.0, -1.0, -2.671e-06, 0.0, -1.0, -2.671e-06, 0.0, -1.0, -2.671e-06, 0.0, -1.0, -2.671e-06, 0.0, -1.0, -2.671e-06, 0.0, -1.0, -2.671e-06, 0.0, -1.0, -2.671e-06, 0.0, -1.0, -2.671e-06, 0.0, -1.0, -2.671e-06, 0.0, -1.0, -2.671e-06, 0.0, -1.0, -2.671e-06, -0.7044, 0.0, -0.7098, -0.7044, 0.0, -0.7098, -0.7044, 0.0, -0.7098, -0.7044, 0.0, -0.7098, -0.7044, 0.0, -0.7098, -0.7044, 0.0, -0.7098, -0.7044, 0.0, -0.7098, -0.7044, 0.0, -0.7098, -0.7044, 0.0, -0.7098, -0.7044, 0.0, -0.7098, -0.7044, 0.0, -0.7098, -0.7044, 0.0, -0.7098, -0.7044, 0.0, -0.7098, -0.7044, 0.0, -0.7098, -0.7044, 0.0, -0.7098, -0.7044, 0.0, -0.7098, -0.7044, 0.0, -0.7098, -0.7044, 0.0, -0.7098, -0.7044, 0.0, -0.7098, -0.7044, 0.0, -0.7098, -0.7098, 0.0, -0.7044, -0.7098, 0.0, -0.7044, -0.7098, 0.0, -0.7044, -0.7098, 0.0, -0.7044, -0.7097, 0.0, -0.7045, -0.7097, 0.0, -0.7045, -0.7097, 0.0, -0.7045, -0.7097, 0.0, -0.7045, -0.7098, 0.0, -0.7044, -0.7098, 0.0, -0.7044, -0.7098, 0.0, -0.7044, -0.7098, 0.0, -0.7044, -0.7097, 0.0, -0.7045, -0.7097, 0.0, -0.7045, -0.7097, 0.0, -0.7045, -0.7097, 0.0, -0.7045, -0.7098, 0.0, -0.7044, -0.7098, 0.0, -0.7044, -0.7098, 0.0, -0.7044, -0.7098, 0.0, -0.7044, -1.0, 0.0, 0.0, -1.0, 0.0, 0.0, -1.0, 0.0, 0.0, -1.0, 0.0, 0.0, -1.0, 2.125e-08, 0.0, -1.0, 2.125e-08, 0.0, -1.0, 2.125e-08, 0.0, -1.0, 2.125e-08, 0.0, 0.0, -1.0, 0.0, 0.0, -1.0, 0.0, 0.0, -1.0, 0.0, 0.0, -1.0, 0.0, 0.0, -1.0, 0.0, 0.0, -1.0, 0.0, 0.0, -1.0, 0.0, 0.0, -1.0, 0.0, 0.0, -1.0, 0.0, 0.0, -1.0, 0.0, 0.0, -1.0, 0.0, 0.0, -1.0, 0.0, 0.0, 1.0, -5.157e-06, 0.0, 1.0, -5.157e-06, 0.0, 1.0, -5.157e-06, 0.0, 1.0, -5.157e-06, 0.0, 1.0, -5.157e-06, 0.0, 1.0, -5.157e-06, 0.0, 1.0, -5.157e-06, 0.0, 1.0, -5.157e-06, 0.0, 1.0, -5.157e-06, 0.0, 1.0, -5.157e-06, 0.0, 1.0, -5.157e-06, 0.0, 1.0, -5.157e-06, -0.7475, 0.0, 0.6643, -0.7475, 0.0, 0.6643, -0.7475, 0.0, 0.6643, -0.7475, 0.0, 0.6643, -0.7475, 0.0, 0.6643, -0.7475, 0.0, 0.6643, -0.7475, 0.0, 0.6643, -0.7475, 0.0, 0.6643, -0.7475, 0.0, 0.6643, -0.7475, 0.0, 0.6643, -0.7475, 0.0, 0.6643, -0.7475, 0.0, 0.6643, -0.7475, 0.0, 0.6643, -0.7475, 0.0, 0.6643, -0.7475, 0.0, 0.6643, -0.7475, 0.0, 0.6643, -0.7475, 0.0, 0.6643, -0.7475, 0.0, 0.6643, -0.7475, 0.0, 0.6643, -0.7475, 0.0, 0.6643, -0.7424, 0.0, 0.6699, -0.7424, 0.0, 0.6699, -0.7424, 0.0, 0.6699, -0.7424, 0.0, 0.6699, -0.7425, 0.0, 0.6699, -0.7425, 0.0, 0.6699, -0.7425, 0.0, 0.6699, -0.7425, 0.0, 0.6699, -0.7425, 0.0, 0.6699, -0.7425, 0.0, 0.6699, -0.7425, 0.0, 0.6699, -0.7425, 0.0, 0.6699, -0.7425, 0.0, 0.6699, -0.7425, 0.0, 0.6699, -0.7425, 0.0, 0.6699, -0.7425, 0.0, 0.6699, -0.7425, 0.0, 0.6699, -0.7425, 0.0, 0.6699, -0.7425, 0.0, 0.6699, -0.7425, 0.0, 0.6699, 0.0, 1.0, -1.388e-06, 0.0, 1.0, -1.388e-06, 0.0, 1.0, -1.388e-06, 0.0, 1.0, -1.388e-06, 0.0, 1.0, -1.388e-06, 0.0, 1.0, -1.388e-06, 0.0, 1.0, -1.388e-06, 0.0, 1.0, -1.388e-06, 0.0, 1.0, -1.388e-06, 0.0, 1.0, -1.388e-06, 0.0, -1.0, -3.849e-06, 0.0, -1.0, -3.849e-06, 0.0, -1.0, -3.849e-06, 0.0, -1.0, -3.849e-06, 0.0, -1.0, -3.849e-06, 0.0, -1.0, -3.849e-06, 0.0, -1.0, -3.849e-06, 0.0, -1.0, -3.849e-06, 0.0, -1.0, -3.849e-06, 0.0, -1.0, -3.849e-06, 0.0, -1.0, -3.849e-06, 0.0, -1.0, -3.849e-06, 0.0, 1.0, 0.0, 0.0, 1.0, 0.0, 0.0, 1.0, 0.0, 0.0, 1.0, 0.0, 0.0, 1.0, 0.0, 0.0, 1.0, 0.0, 0.0, 1.0, 0.0, 0.0, 1.0, 0.0, 0.0, 1.0, 0.0, 0.0, 1.0, 0.0, 0.0, 1.0, 0.0, 0.0, 1.0, 0.0, 0.7475, 0.0, -0.6643, 0.7475, 0.0, -0.6643, 0.7475, 0.0, -0.6643, 0.7475, 0.0, -0.6643, 0.7475, 0.0, -0.6643, 0.7475, 0.0, -0.6643, 0.7475, 0.0, -0.6643, 0.7475, 0.0, -0.6643, 0.7475, 0.0, -0.6643, 0.7475, 0.0, -0.6643, 0.7475, 0.0, -0.6643, 0.7475, 0.0, -0.6643, 0.7475, 0.0, -0.6643, 0.7475, 0.0, -0.6643, 0.7475, 0.0, -0.6643, 0.7475, 0.0, -0.6643, 0.7475, 0.0, -0.6643, 0.7475, 0.0, -0.6643, 0.7475, 0.0, -0.6643, 0.7475, 0.0, -0.6643, 0.7424, 0.0, -0.6699, 0.7424, 0.0, -0.6699, 0.7424, 0.0, -0.6699, 0.7424, 0.0, -0.6699, 0.7425, 0.0, -0.6699, 0.7425, 0.0, -0.6699, 0.7425, 0.0, -0.6699, 0.7425, 0.0, -0.6699, 0.7424, 0.0, -0.6699, 0.7424, 0.0, -0.6699, 0.7424, 0.0, -0.6699, 0.7424, 0.0, -0.6699, 0.7425, 0.0, -0.6699, 0.7425, 0.0, -0.6699, 0.7425, 0.0, -0.6699, 0.7425, 0.0, -0.6699, 0.7425, 0.0, -0.6699, 0.7425, 0.0, -0.6699, 0.7425, 0.0, -0.6699, 0.7425, 0.0, -0.6699, 1.0, -6.856e-07, 0.0, 1.0, -6.856e-07, 0.0, 1.0, -6.856e-07, 0.0, 1.0, -6.856e-07, 0.0])] * 3)])
me_cube_001 = bpy.data.meshes.new('Cube.001')
me_cube_001.from_pydata([(0.9182, 4.218, 0.5937), (0.9182, 4.218, 0.4169), (0.9182, -2.169, 0.5937), (0.9182, -2.169, 0.4169), (-1.082, 4.218, 0.5937), (-1.082, 4.218, 0.4169), (-1.082, -2.169, 0.5937), (-1.082, -2.169, 0.4169), (0.9182, 4.218, 1.594), (0.9182, 4.218, 1.417), (0.9182, -2.169, 1.594), (0.9182, -2.169, 1.417), (-1.082, 4.218, 1.594), (-1.082, 4.218, 1.417), (-1.082, -2.169, 1.594), (-1.082, -2.169, 1.417), (-1.082, -2.169, 2.417), (-1.082, -2.169, 2.594), (-1.082, 4.218, 2.417), (-1.082, 4.218, 2.594), (0.9182, -2.169, 2.417), (0.9182, -2.169, 2.594), (0.9182, 4.218, 2.417), (0.9182, 4.218, 2.594), (-1.082, -2.169, 3.417), (-1.082, -2.169, 3.594), (-1.082, 4.218, 3.417), (-1.082, 4.218, 3.594), (0.9182, -2.169, 3.417), (0.9182, -2.169, 3.594), (0.9182, 4.218, 3.417), (0.9182, 4.218, 3.594)], [], [(0, 4, 6, 2), (3, 2, 6, 7), (7, 6, 4, 5), (5, 1, 3, 7), (1, 0, 2, 3), (5, 4, 0, 1), (8, 12, 14, 10), (11, 10, 14, 15), (15, 14, 12, 13), (13, 9, 11, 15), (9, 8, 10, 11), (13, 12, 8, 9), (22, 23, 21, 20), (18, 19, 23, 22), (18, 22, 20, 16), (16, 17, 19, 18), (20, 21, 17, 16), (23, 19, 17, 21), (30, 31, 29, 28), (26, 27, 31, 30), (26, 30, 28, 24), (24, 25, 27, 26), (28, 29, 25, 24), (31, 27, 25, 29)])
me_cube_001.polygons.foreach_set('material_index', [1, 1, 1, 1, 1, 1, 1, 1, 1, 1, 1, 1, 1, 1, 1, 1, 1, 1, 1, 1, 1, 1, 1, 1])
_uv = me_cube_001.uv_layers.new(name='UVMap')
_uv.uv.foreach_set('vector', [0.625, 0.5, 0.875, 0.5, 0.875, 0.75, 0.625, 0.75, 0.375, 0.75, 0.625, 0.75, 0.625, 1.0, 0.375, 1.0, 0.375, 0.0, 0.625, 0.0, 0.625, 0.25, 0.375, 0.25, 0.125, 0.5, 0.375, 0.5, 0.375, 0.75, 0.125, 0.75, 0.375, 0.5, 0.625, 0.5, 0.625, 0.75, 0.375, 0.75, 0.375, 0.25, 0.625, 0.25, 0.625, 0.5, 0.375, 0.5, 0.625, 0.5, 0.875, 0.5, 0.875, 0.75, 0.625, 0.75, 0.375, 0.75, 0.625, 0.75, 0.625, 1.0, 0.375, 1.0, 0.375, 0.0, 0.625, 0.0, 0.625, 0.25, 0.375, 0.25, 0.125, 0.5, 0.375, 0.5, 0.375, 0.75, 0.125, 0.75, 0.375, 0.5, 0.625, 0.5, 0.625, 0.75, 0.375, 0.75, 0.375, 0.25, 0.625, 0.25, 0.625, 0.5, 0.375, 0.5, 0.375, 0.5, 0.625, 0.5, 0.625, 0.75, 0.375, 0.75, 0.375, 0.25, 0.625, 0.25, 0.625, 0.5, 0.375, 0.5, 0.125, 0.5, 0.375, 0.5, 0.375, 0.75, 0.125, 0.75, 0.375, 0.0, 0.625, 0.0, 0.625, 0.25, 0.375, 0.25, 0.375, 0.75, 0.625, 0.75, 0.625, 1.0, 0.375, 1.0, 0.625, 0.5, 0.875, 0.5, 0.875, 0.75, 0.625, 0.75, 0.375, 0.5, 0.625, 0.5, 0.625, 0.75, 0.375, 0.75, 0.375, 0.25, 0.625, 0.25, 0.625, 0.5, 0.375, 0.5, 0.125, 0.5, 0.375, 0.5, 0.375, 0.75, 0.125, 0.75, 0.375, 0.0, 0.625, 0.0, 0.625, 0.25, 0.375, 0.25, 0.375, 0.75, 0.625, 0.75, 0.625, 1.0, 0.375, 1.0, 0.625, 0.5, 0.875, 0.5, 0.875, 0.75, 0.625, 0.75])
me_cube_001.materials.append(mat_metal)
me_cube_001.materials.append(mat_wood)
me_cube_001.use_mirror_vertex_groups = False
me_cube_001.update()
me_cube_001.normals_split_custom_set([tuple(v) for v in zip(*[iter([0.0, 0.0, 1.0, 0.0, 0.0, 1.0, 0.0, 0.0, 1.0, 0.0, 0.0, 1.0, 0.0, -1.0, 0.0, 0.0, -1.0, 0.0, 0.0, -1.0, 0.0, 0.0, -1.0, 0.0, -1.0, 0.0, 0.0, -1.0, 0.0, 0.0, -1.0, 0.0, 0.0, -1.0, 0.0, 0.0, 0.0, 0.0, -1.0, 0.0, 0.0, -1.0, 0.0, 0.0, -1.0, 0.0, 0.0, -1.0, 1.0, 0.0, 0.0, 1.0, 0.0, 0.0, 1.0, 0.0, 0.0, 1.0, 0.0, 0.0, 0.0, 1.0, 0.0, 0.0, 1.0, 0.0, 0.0, 1.0, 0.0, 0.0, 1.0, 0.0, 0.0, 0.0, 1.0, 0.0, 0.0, 1.0, 0.0, 0.0, 1.0, 0.0, 0.0, 1.0, 0.0, -1.0, 0.0, 0.0, -1.0, 0.0, 0.0, -1.0, 0.0, 0.0, -1.0, 0.0, -1.0, 0.0, 0.0, -1.0, 0.0, 0.0, -1.0, 0.0, 0.0, -1.0, 0.0, 0.0, 0.0, 0.0, -1.0, 0.0, 0.0, -1.0, 0.0, 0.0, -1.0, 0.0, 0.0, -1.0, 1.0, 0.0, 0.0, 1.0, 0.0, 0.0, 1.0, 0.0, 0.0, 1.0, 0.0, 0.0, 0.0, 1.0, 0.0, 0.0, 1.0, 0.0, 0.0, 1.0, 0.0, 0.0, 1.0, 0.0, 1.0, 0.0, 0.0, 1.0, 0.0, 0.0, 1.0, 0.0, 0.0, 1.0, 0.0, 0.0, 0.0, 1.0, 0.0, 0.0, 1.0, 0.0, 0.0, 1.0, 0.0, 0.0, 1.0, 0.0, 0.0, 0.0, -1.0, 0.0, 0.0, -1.0, 0.0, 0.0, -1.0, 0.0, 0.0, -1.0, -1.0, 0.0, 0.0, -1.0, 0.0, 0.0, -1.0, 0.0, 0.0, -1.0, 0.0, 0.0, 0.0, -1.0, 0.0, 0.0, -1.0, 0.0, 0.0, -1.0, 0.0, 0.0, -1.0, 0.0, 0.0, 0.0, 1.0, 0.0, 0.0, 1.0, 0.0, 0.0, 1.0, 0.0, 0.0, 1.0, 1.0, 0.0, 0.0, 1.0, 0.0, 0.0, 1.0, 0.0, 0.0, 1.0, 0.0, 0.0, 0.0, 1.0, 0.0, 0.0, 1.0, 0.0, 0.0, 1.0, 0.0, 0.0, 1.0, 0.0, 0.0, 0.0, -1.0, 0.0, 0.0, -1.0, 0.0, 0.0, -1.0, 0.0, 0.0, -1.0, -1.0, 0.0, 0.0, -1.0, 0.0, 0.0, -1.0, 0.0, 0.0, -1.0, 0.0, 0.0, 0.0, -1.0, 0.0, 0.0, -1.0, 0.0, 0.0, -1.0, 0.0, 0.0, -1.0, 0.0, 0.0, 0.0, 1.0, 0.0, 0.0, 1.0, 0.0, 0.0, 1.0, 0.0, 0.0, 1.0])] * 3)])

# ---- objects
ob_cube = bpy.data.objects.new('Cube', me_cube)
ob_light = bpy.data.objects.new('Light', light_light)
ob_camera = bpy.data.objects.new('Camera', cam_camera)
ob_cube_001 = bpy.data.objects.new('Cube.001', me_cube_001)

# ---- transforms, parenting, visibility, modifiers, constraints
ob_cube.location = (0.0, 0.0, 0.0)
ob_cube.lock_rotations_4d = False
ob_cube.empty_display_type = 'ARROWS'
ob_cube.lineart.crease_threshold = 0.0
ob_light.location = (4.695, 2.47, 4.885)
ob_light.rotation_euler = (0.6503, 0.05522, 1.866)
ob_light.lock_rotations_4d = False
ob_light.empty_display_type = 'ARROWS'
ob_light.color = (0.0, 0.0, 0.0, 0.0)
ob_light.lineart.crease_threshold = 0.0
ob_camera.location = (7.366, -4.649, 4.587)
ob_camera.rotation_euler = (1.312, -1.635e-06, 0.9564)
ob_camera.lock_rotations_4d = False
ob_camera.empty_display_type = 'ARROWS'
ob_camera.color = (0.0, 0.0, 0.0, 0.0)
ob_camera.display_type = 'WIRE'
ob_camera.lineart.crease_threshold = 0.0
ob_cube_001.location = (0.0, 0.0, 0.0)
ob_cube_001.lock_rotations_4d = False
ob_cube_001.empty_display_type = 'ARROWS'
ob_cube_001.lineart.crease_threshold = 0.0

# ---- collection membership
col_collection.objects.link(ob_cube)
col_collection.objects.link(ob_light)
col_collection.objects.link(ob_camera)
col_collection.objects.link(ob_cube_001)

# ---- scene / render settings (as saved in the file)
scene.camera = ob_camera
scene.frame_start = 1; scene.frame_end = 250; scene.frame_set(1)
scene.render.engine = 'BLENDER_EEVEE_NEXT'
scene.render.resolution_x = 256
scene.render.resolution_y = 256
scene.render.film_transparent = True
scene.cycles.sampling_pattern = 'TABULATED_SOBOL'
scene.cycles.use_light_tree = False
scene.view_settings.view_transform = 'Filmic'
bpy.context.view_layer.update()
